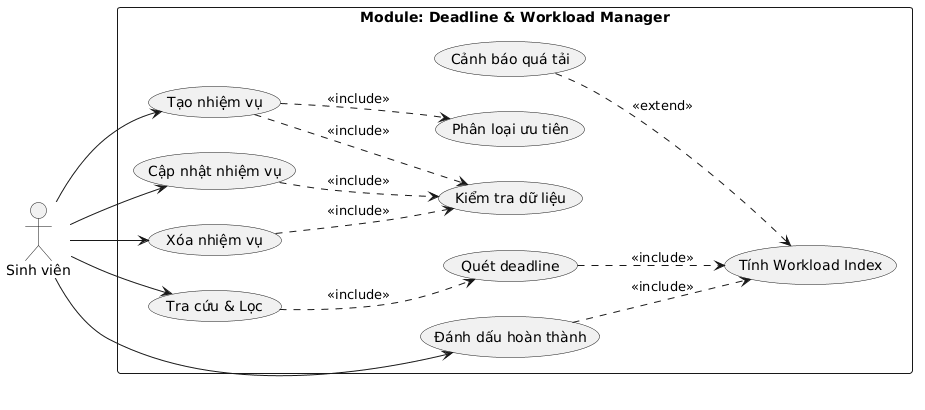

The diagram above was rendered by PlantUML. Its source (embedded in the PNG):
@startuml
left to right direction
skinparam packageStyle rectangle
skinparam shadowing false

actor "Sinh viên" as SV

rectangle "Module: Deadline & Workload Manager" {

  (Tạo nhiệm vụ) as TaoNV
  (Cập nhật nhiệm vụ) as CapNhatNV
  (Xóa nhiệm vụ) as XoaNV
  (Đánh dấu hoàn thành) as HoanThanh
  (Tra cứu & Lọc) as LocNV

  (Kiểm tra dữ liệu) as Validate
  (Phân loại ưu tiên) as Priority
  (Quét deadline) as Scan
  (Tính Workload Index) as Workload
  (Cảnh báo quá tải) as Alert
}

' ===== Actor =====
SV --> TaoNV
SV --> CapNhatNV
SV --> XoaNV
SV --> HoanThanh
SV --> LocNV

' ===== Include =====
TaoNV ..> Validate : <<include>>
TaoNV ..> Priority : <<include>>

CapNhatNV ..> Validate : <<include>>

HoanThanh ..> Workload : <<include>>

LocNV ..> Scan : <<include>>

Scan ..> Workload : <<include>>

XoaNV ..> Validate : <<include>>

' ===== Extend =====
Alert ..> Workload : <<extend>>
@enduml